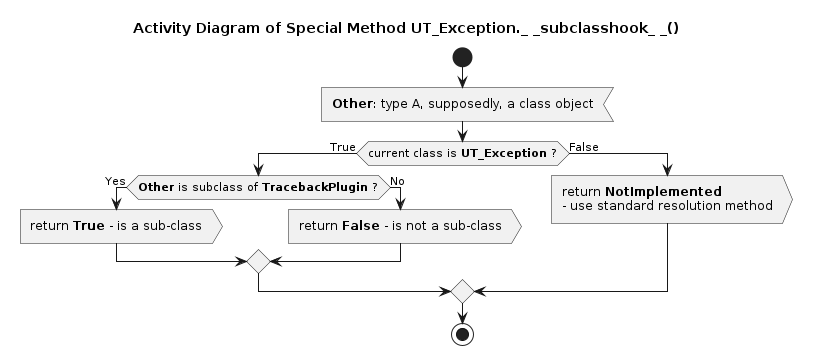

The diagram above was rendered by PlantUML. Its source (embedded in the PNG):
@startuml ut_exception_subclasshook

title Activity Diagram of Special Method UT_Exception._ _subclasshook_ _()

start

:<b>Other</b>: type A, supposedly, a class object<

if (current class is <b>UT_Exception</b> ?) then (True)
    if (<b>Other</b> is subclass of <b>TracebackPlugin</b> ?) then (Yes)
        :return <b>True</b> - is a sub-class>
    else (No)
        :return <b>False</b> - is not a sub-class>
    endif
else (False)
    :return <b>NotImplemented</b>\n- use standard resolution method>
endif

stop

@enduml